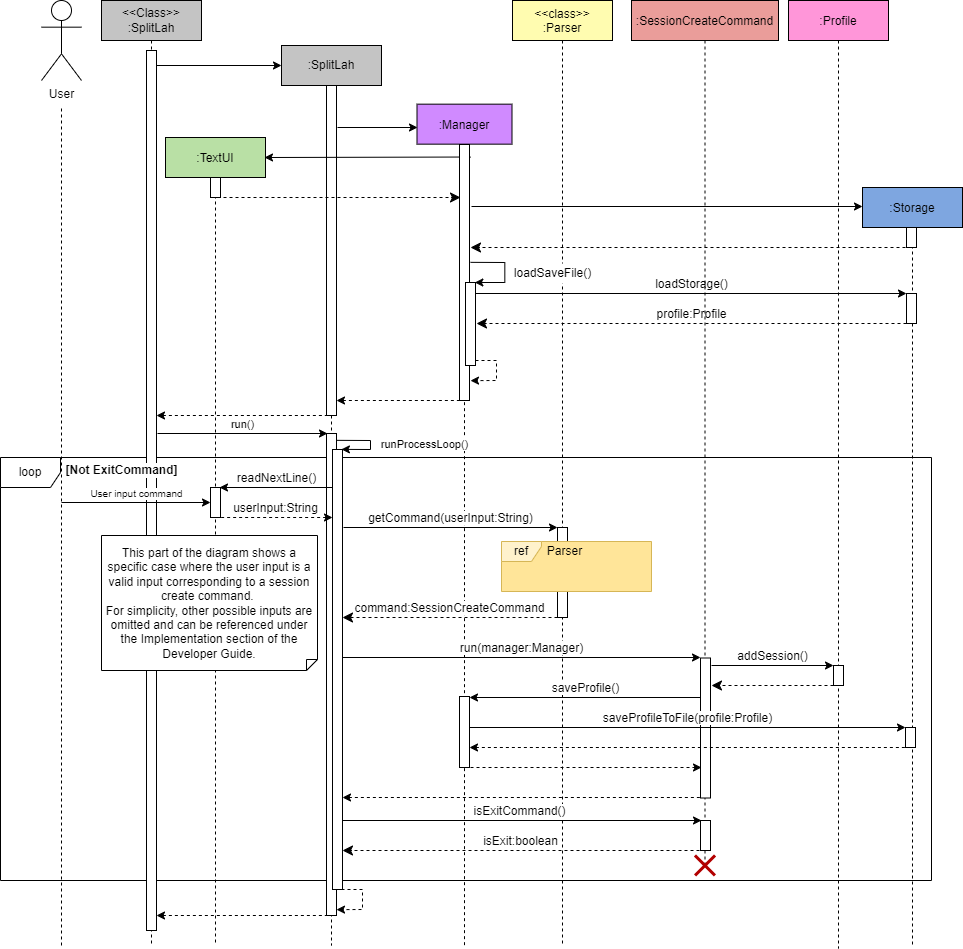

The diagram above was exported from draw.io. Its source (the exported page's mxGraphModel, read from the mxfile embedded in the PNG):
<mxGraphModel dx="1038" dy="547" grid="1" gridSize="10" guides="1" tooltips="1" connect="1" arrows="1" fold="1" page="1" pageScale="1" pageWidth="827" pageHeight="1169" math="0" shadow="0">
  <root>
    <mxCell id="0" />
    <mxCell id="1" parent="0" />
    <mxCell id="F1IT-pzb4fHeyR9Mh88Y-1" value="loop" style="shape=umlFrame;whiteSpace=wrap;html=1;" parent="1" vertex="1">
      <mxGeometry x="39" y="497" width="931" height="423" as="geometry" />
    </mxCell>
    <mxCell id="VtVyvjiv_yW31EVb0Iy9-1" value="&amp;lt;&amp;lt;Class&amp;gt;&amp;gt;&lt;br&gt;:SplitLah" style="shape=umlLifeline;perimeter=lifelinePerimeter;whiteSpace=wrap;html=1;container=1;collapsible=0;recursiveResize=0;outlineConnect=0;fillColor=#C4C4C4;" parent="1" vertex="1">
      <mxGeometry x="140" y="40" width="100" height="945" as="geometry" />
    </mxCell>
    <mxCell id="VtVyvjiv_yW31EVb0Iy9-2" value="" style="html=1;points=[];perimeter=orthogonalPerimeter;" parent="VtVyvjiv_yW31EVb0Iy9-1" vertex="1">
      <mxGeometry x="45" y="50" width="10" height="880" as="geometry" />
    </mxCell>
    <mxCell id="T1FRNkt-S1et9W3aEa63-29" value=":Profile" style="shape=umlLifeline;perimeter=lifelinePerimeter;container=0;collapsible=0;recursiveResize=0;rounded=0;shadow=0;strokeWidth=1;fillColor=#FF96D9;" parent="1" vertex="1">
      <mxGeometry x="827" y="40" width="100" height="948" as="geometry" />
    </mxCell>
    <mxCell id="T1FRNkt-S1et9W3aEa63-1" value=":Storage" style="shape=umlLifeline;perimeter=lifelinePerimeter;container=1;collapsible=0;recursiveResize=0;rounded=0;shadow=0;strokeWidth=1;fillColor=#7EA6E0;" parent="1" vertex="1">
      <mxGeometry x="901" y="227" width="100" height="758" as="geometry" />
    </mxCell>
    <mxCell id="T1FRNkt-S1et9W3aEa63-2" value="" style="html=1;points=[];perimeter=orthogonalPerimeter;" parent="T1FRNkt-S1et9W3aEa63-1" vertex="1">
      <mxGeometry x="44" y="40" width="10" height="20" as="geometry" />
    </mxCell>
    <mxCell id="T1FRNkt-S1et9W3aEa63-3" value="" style="html=1;verticalAlign=bottom;endArrow=classic;dashed=1;endSize=8;rounded=0;endFill=1;" parent="T1FRNkt-S1et9W3aEa63-1" edge="1">
      <mxGeometry relative="1" as="geometry">
        <mxPoint x="43" y="60" as="sourcePoint" />
        <mxPoint x="-392" y="60" as="targetPoint" />
      </mxGeometry>
    </mxCell>
    <mxCell id="T1FRNkt-S1et9W3aEa63-4" value="" style="html=1;points=[];perimeter=orthogonalPerimeter;" parent="T1FRNkt-S1et9W3aEa63-1" vertex="1">
      <mxGeometry x="44" y="106" width="10" height="30" as="geometry" />
    </mxCell>
    <mxCell id="CtTUwmyAQBFG1NCgdHwe-2" value="" style="html=1;points=[];perimeter=orthogonalPerimeter;" parent="T1FRNkt-S1et9W3aEa63-1" vertex="1">
      <mxGeometry x="43" y="540" width="10" height="20" as="geometry" />
    </mxCell>
    <mxCell id="T1FRNkt-S1et9W3aEa63-6" value="User" style="shape=umlActor;verticalLabelPosition=bottom;verticalAlign=top;html=1;outlineConnect=0;rounded=0;" parent="1" vertex="1">
      <mxGeometry x="80" y="40" width="40" height="80" as="geometry" />
    </mxCell>
    <mxCell id="T1FRNkt-S1et9W3aEa63-7" value="" style="endArrow=none;dashed=1;html=1;rounded=0;" parent="1" edge="1">
      <mxGeometry width="50" height="50" relative="1" as="geometry">
        <mxPoint x="100" y="985" as="sourcePoint" />
        <mxPoint x="100" y="145" as="targetPoint" />
      </mxGeometry>
    </mxCell>
    <mxCell id="T1FRNkt-S1et9W3aEa63-8" value=":Manager" style="shape=umlLifeline;perimeter=lifelinePerimeter;container=0;collapsible=0;recursiveResize=0;rounded=0;shadow=0;strokeWidth=1;fillColor=#D08AFF;" parent="1" vertex="1">
      <mxGeometry x="455.5" y="143.66" width="95" height="841.34" as="geometry" />
    </mxCell>
    <mxCell id="T1FRNkt-S1et9W3aEa63-11" value=":TextUI" style="shape=umlLifeline;perimeter=lifelinePerimeter;container=1;collapsible=0;recursiveResize=0;rounded=0;shadow=0;strokeWidth=1;fillColor=#B9E0A5;" parent="1" vertex="1">
      <mxGeometry x="204" y="177" width="100" height="808" as="geometry" />
    </mxCell>
    <mxCell id="T1FRNkt-S1et9W3aEa63-13" value="" style="html=1;points=[];perimeter=orthogonalPerimeter;" parent="T1FRNkt-S1et9W3aEa63-11" vertex="1">
      <mxGeometry x="45" y="40" width="10" height="20" as="geometry" />
    </mxCell>
    <mxCell id="Y9Ylvsbim48QV8l0kQJM-4" value="" style="html=1;points=[];perimeter=orthogonalPerimeter;" parent="T1FRNkt-S1et9W3aEa63-11" vertex="1">
      <mxGeometry x="45" y="350" width="10" height="30" as="geometry" />
    </mxCell>
    <mxCell id="T1FRNkt-S1et9W3aEa63-17" value=":SplitLah" style="shape=umlLifeline;perimeter=lifelinePerimeter;whiteSpace=wrap;html=1;container=1;collapsible=0;recursiveResize=0;outlineConnect=0;fillColor=#C4C4C4;" parent="1" vertex="1">
      <mxGeometry x="320" y="85" width="100" height="900" as="geometry" />
    </mxCell>
    <mxCell id="T1FRNkt-S1et9W3aEa63-18" value="" style="html=1;points=[];perimeter=orthogonalPerimeter;" parent="T1FRNkt-S1et9W3aEa63-17" vertex="1">
      <mxGeometry x="45" y="388" width="10" height="482" as="geometry" />
    </mxCell>
    <mxCell id="VtVyvjiv_yW31EVb0Iy9-6" value="" style="html=1;points=[];perimeter=orthogonalPerimeter;" parent="T1FRNkt-S1et9W3aEa63-17" vertex="1">
      <mxGeometry x="45" y="40" width="10" height="330" as="geometry" />
    </mxCell>
    <mxCell id="VtVyvjiv_yW31EVb0Iy9-7" value="" style="html=1;verticalAlign=bottom;endArrow=none;rounded=0;dashed=1;startArrow=classic;startFill=1;endFill=0;" parent="T1FRNkt-S1et9W3aEa63-17" edge="1">
      <mxGeometry width="80" relative="1" as="geometry">
        <mxPoint x="-125" y="370" as="sourcePoint" />
        <mxPoint x="45" y="370" as="targetPoint" />
      </mxGeometry>
    </mxCell>
    <mxCell id="T1FRNkt-S1et9W3aEa63-23" value="" style="html=1;verticalAlign=bottom;endArrow=classic;rounded=0;endFill=1;" parent="1" edge="1">
      <mxGeometry width="80" relative="1" as="geometry">
        <mxPoint x="376" y="167" as="sourcePoint" />
        <mxPoint x="456" y="167" as="targetPoint" />
      </mxGeometry>
    </mxCell>
    <mxCell id="T1FRNkt-S1et9W3aEa63-24" value="" style="html=1;verticalAlign=bottom;endArrow=classic;rounded=0;exitX=0.016;exitY=0.039;exitDx=0;exitDy=0;exitPerimeter=0;snapToPoint=1;endFill=1;" parent="1" edge="1">
      <mxGeometry width="80" relative="1" as="geometry">
        <mxPoint x="509.15999999999985" y="196.52099999999996" as="sourcePoint" />
        <mxPoint x="303" y="197" as="targetPoint" />
      </mxGeometry>
    </mxCell>
    <mxCell id="T1FRNkt-S1et9W3aEa63-25" value="" style="html=1;verticalAlign=bottom;endArrow=classic;dashed=1;endSize=8;rounded=0;exitX=0.517;exitY=0.068;exitDx=0;exitDy=0;exitPerimeter=0;entryX=-0.144;entryY=0.079;entryDx=0;entryDy=0;entryPerimeter=0;fixDash=0;snapToPoint=1;endFill=1;" parent="1" edge="1">
      <mxGeometry relative="1" as="geometry">
        <mxPoint x="256" y="237" as="sourcePoint" />
        <mxPoint x="499" y="237" as="targetPoint" />
      </mxGeometry>
    </mxCell>
    <mxCell id="T1FRNkt-S1et9W3aEa63-26" value="" style="html=1;verticalAlign=bottom;endArrow=classic;rounded=0;snapToPoint=1;endFill=1;exitX=1.052;exitY=0.116;exitDx=0;exitDy=0;exitPerimeter=0;" parent="1" edge="1">
      <mxGeometry width="80" relative="1" as="geometry">
        <mxPoint x="510" y="246" as="sourcePoint" />
        <mxPoint x="901" y="246" as="targetPoint" />
      </mxGeometry>
    </mxCell>
    <mxCell id="T1FRNkt-S1et9W3aEa63-28" value="&lt;font style=&quot;font-size: 12px&quot;&gt;loadStorage()&lt;/font&gt;" style="html=1;verticalAlign=bottom;endArrow=classic;rounded=0;endFill=1;fontSize=10;" parent="1" edge="1">
      <mxGeometry width="80" relative="1" as="geometry">
        <mxPoint x="514" y="333" as="sourcePoint" />
        <mxPoint x="945" y="333" as="targetPoint" />
      </mxGeometry>
    </mxCell>
    <mxCell id="T1FRNkt-S1et9W3aEa63-32" value="profile:Profile" style="html=1;verticalAlign=bottom;endArrow=classic;dashed=1;endSize=8;rounded=0;endFill=1;fontSize=12;" parent="1" edge="1">
      <mxGeometry relative="1" as="geometry">
        <mxPoint x="945" y="363" as="sourcePoint" />
        <mxPoint x="515" y="363" as="targetPoint" />
      </mxGeometry>
    </mxCell>
    <mxCell id="T1FRNkt-S1et9W3aEa63-38" value="" style="html=1;verticalAlign=bottom;endArrow=classic;rounded=0;exitX=1.067;exitY=0.012;exitDx=0;exitDy=0;exitPerimeter=0;endFill=1;" parent="1" edge="1">
      <mxGeometry width="80" relative="1" as="geometry">
        <mxPoint x="509" y="301.84000000000015" as="sourcePoint" />
        <mxPoint x="513.3299999999999" y="322" as="targetPoint" />
        <Array as="points">
          <mxPoint x="543.33" y="301.99999999999994" />
          <mxPoint x="543.33" y="321.99999999999994" />
        </Array>
      </mxGeometry>
    </mxCell>
    <mxCell id="T1FRNkt-S1et9W3aEa63-39" value="" style="html=1;verticalAlign=bottom;endArrow=classic;rounded=0;entryX=0.9;entryY=0.177;entryDx=0;entryDy=0;entryPerimeter=0;dashed=1;endFill=1;" parent="1" edge="1">
      <mxGeometry width="80" relative="1" as="geometry">
        <mxPoint x="514" y="400" as="sourcePoint" />
        <mxPoint x="509" y="420.1399999999999" as="targetPoint" />
        <Array as="points">
          <mxPoint x="535" y="400" />
          <mxPoint x="535" y="420" />
        </Array>
      </mxGeometry>
    </mxCell>
    <mxCell id="T1FRNkt-S1et9W3aEa63-62" value="" style="html=1;points=[];perimeter=orthogonalPerimeter;rounded=0;" parent="1" vertex="1">
      <mxGeometry x="498" y="184" width="10" height="256" as="geometry" />
    </mxCell>
    <mxCell id="T1FRNkt-S1et9W3aEa63-63" value="" style="html=1;points=[];perimeter=orthogonalPerimeter;rounded=0;" parent="1" vertex="1">
      <mxGeometry x="504" y="322" width="10" height="83" as="geometry" />
    </mxCell>
    <mxCell id="T1FRNkt-S1et9W3aEa63-64" value="" style="html=1;verticalAlign=bottom;endArrow=none;rounded=0;dashed=1;startArrow=classic;startFill=1;endFill=0;" parent="1" edge="1">
      <mxGeometry width="80" relative="1" as="geometry">
        <mxPoint x="375" y="440" as="sourcePoint" />
        <mxPoint x="500" y="440" as="targetPoint" />
      </mxGeometry>
    </mxCell>
    <mxCell id="Y9Ylvsbim48QV8l0kQJM-1" value="User input command" style="html=1;verticalAlign=bottom;endArrow=classic;rounded=0;endFill=1;fontSize=10;" parent="1" edge="1">
      <mxGeometry width="80" relative="1" as="geometry">
        <mxPoint x="100" y="542" as="sourcePoint" />
        <mxPoint x="249" y="542" as="targetPoint" />
      </mxGeometry>
    </mxCell>
    <mxCell id="YhvWzyDipee9uskTnTmB-1" value="&lt;font style=&quot;font-size: 12px&quot;&gt;readNextLine()&lt;/font&gt;" style="html=1;verticalAlign=bottom;endArrow=none;rounded=0;endFill=0;startArrow=classic;startFill=1;" parent="1" edge="1">
      <mxGeometry width="80" relative="1" as="geometry">
        <mxPoint x="258" y="527" as="sourcePoint" />
        <mxPoint x="371" y="527" as="targetPoint" />
      </mxGeometry>
    </mxCell>
    <mxCell id="FdHmvfjcpIh6KRe9ojPr-1" value="&lt;span style=&quot;font-family: &amp;#34;helvetica&amp;#34;&quot;&gt;&lt;font style=&quot;font-size: 12px&quot;&gt;userInput:String&lt;/font&gt;&lt;/span&gt;" style="html=1;verticalAlign=bottom;endArrow=none;dashed=1;endSize=8;rounded=0;endFill=0;startArrow=classic;startFill=1;" parent="1" edge="1">
      <mxGeometry relative="1" as="geometry">
        <mxPoint x="371" y="557" as="sourcePoint" />
        <mxPoint x="258" y="557" as="targetPoint" />
        <Array as="points">
          <mxPoint x="265" y="557" />
        </Array>
      </mxGeometry>
    </mxCell>
    <mxCell id="jG8JtXO9_-fGFr0nkm24-1" value="&lt;font style=&quot;font-size: 12px&quot;&gt;getCommand(userInput:String)&lt;/font&gt;" style="html=1;verticalAlign=bottom;endArrow=classic;rounded=0;endFill=1;exitX=1.147;exitY=0.435;exitDx=0;exitDy=0;exitPerimeter=0;" parent="1" edge="1">
      <mxGeometry width="80" relative="1" as="geometry">
        <mxPoint x="382" y="567" as="sourcePoint" />
        <mxPoint x="596" y="567" as="targetPoint" />
      </mxGeometry>
    </mxCell>
    <mxCell id="WPI6ls2vsK5_eM4PR9mq-1" value="&lt;&lt;class&gt;&gt;&#10;:Parser" style="shape=umlLifeline;perimeter=lifelinePerimeter;container=0;collapsible=0;recursiveResize=0;rounded=0;shadow=0;strokeWidth=1;fillColor=#FFFCB0;" parent="1" vertex="1">
      <mxGeometry x="551" y="40" width="100" height="945" as="geometry" />
    </mxCell>
    <mxCell id="WPI6ls2vsK5_eM4PR9mq-2" value="" style="html=1;points=[];perimeter=orthogonalPerimeter;rounded=0;" parent="1" vertex="1">
      <mxGeometry x="596" y="567" width="10" height="90" as="geometry" />
    </mxCell>
    <mxCell id="sQiXOf63kBPm2diEv3kg-1" value="" style="group" parent="1" connectable="0" vertex="1">
      <mxGeometry x="540" y="581" width="150" height="50" as="geometry" />
    </mxCell>
    <mxCell id="sQiXOf63kBPm2diEv3kg-2" value="" style="html=1;strokeColor=none;fillColor=#FFE599;" parent="sQiXOf63kBPm2diEv3kg-1" vertex="1">
      <mxGeometry width="150" height="50" as="geometry" />
    </mxCell>
    <mxCell id="sQiXOf63kBPm2diEv3kg-3" value="" style="group" parent="sQiXOf63kBPm2diEv3kg-1" connectable="0" vertex="1">
      <mxGeometry width="150" height="50" as="geometry" />
    </mxCell>
    <mxCell id="sQiXOf63kBPm2diEv3kg-4" value="ref" style="shape=umlFrame;whiteSpace=wrap;html=1;width=40;height=20;fillColor=#fff2cc;strokeColor=#d6b656;" parent="sQiXOf63kBPm2diEv3kg-3" vertex="1">
      <mxGeometry width="150" height="50" as="geometry" />
    </mxCell>
    <mxCell id="sQiXOf63kBPm2diEv3kg-5" value="Parser" style="text;html=1;align=center;verticalAlign=middle;resizable=0;points=[];autosize=1;strokeColor=none;fillColor=none;" parent="sQiXOf63kBPm2diEv3kg-3" vertex="1">
      <mxGeometry x="38" width="50" height="20" as="geometry" />
    </mxCell>
    <mxCell id="rxu5rX7w6QLzufCuHmKd-1" value="&lt;font style=&quot;font-size: 12px&quot;&gt;command:SessionCreateCommand&lt;/font&gt;" style="html=1;verticalAlign=bottom;endArrow=classic;dashed=1;endSize=8;rounded=0;fontSize=10;entryX=0.927;entryY=0.76;entryDx=0;entryDy=0;entryPerimeter=0;endFill=1;exitX=-0.257;exitY=0.979;exitDx=0;exitDy=0;exitPerimeter=0;" parent="1" edge="1">
      <mxGeometry relative="1" as="geometry">
        <mxPoint x="596" y="657" as="sourcePoint" />
        <mxPoint x="381" y="657" as="targetPoint" />
      </mxGeometry>
    </mxCell>
    <mxCell id="WCalc65P-CIDxrpFX-T2-1" value="&lt;font style=&quot;font-size: 12px&quot;&gt;run(manager:Manager)&lt;/font&gt;" style="html=1;verticalAlign=bottom;endArrow=classic;rounded=0;exitX=1.141;exitY=0.654;exitDx=0;exitDy=0;exitPerimeter=0;endFill=1;" parent="1" edge="1">
      <mxGeometry width="80" relative="1" as="geometry">
        <mxPoint x="381" y="697" as="sourcePoint" />
        <mxPoint x="739" y="697" as="targetPoint" />
      </mxGeometry>
    </mxCell>
    <mxCell id="p4vf0iu1yObcOjlcXKO5-1" value=":SessionCreateCommand" style="shape=umlLifeline;perimeter=lifelinePerimeter;container=0;collapsible=0;recursiveResize=0;rounded=0;shadow=0;strokeWidth=1;fillColor=#EA9D9A;" parent="1" vertex="1">
      <mxGeometry x="670" y="40" width="147" height="866.5" as="geometry" />
    </mxCell>
    <mxCell id="p4vf0iu1yObcOjlcXKO5-2" value="" style="html=1;points=[];perimeter=orthogonalPerimeter;rounded=0;" parent="1" vertex="1">
      <mxGeometry x="739" y="697.5" width="10" height="140" as="geometry" />
    </mxCell>
    <mxCell id="sahRFpKXjZ0ayb9hFfK_-1" value="&lt;font style=&quot;font-size: 12px&quot;&gt;addSession()&lt;/font&gt;" style="html=1;verticalAlign=bottom;endArrow=classic;rounded=0;exitX=1.08;exitY=0.703;exitDx=0;exitDy=0;exitPerimeter=0;endFill=1;" parent="1" edge="1">
      <mxGeometry width="80" relative="1" as="geometry">
        <mxPoint x="750" y="705" as="sourcePoint" />
        <mxPoint x="872" y="705" as="targetPoint" />
      </mxGeometry>
    </mxCell>
    <mxCell id="sahRFpKXjZ0ayb9hFfK_-2" value="" style="html=1;points=[];perimeter=orthogonalPerimeter;" parent="1" vertex="1">
      <mxGeometry x="872" y="705" width="10" height="20" as="geometry" />
    </mxCell>
    <mxCell id="sahRFpKXjZ0ayb9hFfK_-3" value="" style="html=1;verticalAlign=bottom;endArrow=classic;dashed=1;endSize=8;rounded=0;fontSize=10;endFill=1;exitX=-0.155;exitY=0.737;exitDx=0;exitDy=0;exitPerimeter=0;" parent="1" edge="1">
      <mxGeometry relative="1" as="geometry">
        <mxPoint x="872" y="725" as="sourcePoint" />
        <mxPoint x="750" y="725" as="targetPoint" />
      </mxGeometry>
    </mxCell>
    <mxCell id="AwUJA2omYFIVycLcOwGw-1" value="&lt;font style=&quot;font-size: 12px&quot;&gt;saveProfile()&lt;/font&gt;" style="html=1;verticalAlign=bottom;endArrow=none;rounded=0;endFill=0;startArrow=classic;startFill=1;" parent="1" edge="1">
      <mxGeometry width="80" relative="1" as="geometry">
        <mxPoint x="508" y="737" as="sourcePoint" />
        <mxPoint x="739" y="737" as="targetPoint" />
      </mxGeometry>
    </mxCell>
    <mxCell id="AwUJA2omYFIVycLcOwGw-2" value="" style="html=1;points=[];perimeter=orthogonalPerimeter;rounded=0;" parent="1" vertex="1">
      <mxGeometry x="498" y="736" width="10" height="71" as="geometry" />
    </mxCell>
    <mxCell id="CtTUwmyAQBFG1NCgdHwe-1" value="&lt;font style=&quot;font-size: 12px&quot;&gt;saveProfileToFile(profile:Profile)&lt;/font&gt;" style="html=1;verticalAlign=bottom;endArrow=classic;rounded=0;endFill=1;exitX=1.013;exitY=0.906;exitDx=0;exitDy=0;exitPerimeter=0;" parent="1" edge="1">
      <mxGeometry width="80" relative="1" as="geometry">
        <mxPoint x="508" y="767" as="sourcePoint" />
        <mxPoint x="944" y="767" as="targetPoint" />
      </mxGeometry>
    </mxCell>
    <mxCell id="OlQryF2D-gwltXuA54rZ-1" value="" style="html=1;verticalAlign=bottom;endArrow=none;rounded=0;endFill=0;exitX=1.013;exitY=0.906;exitDx=0;exitDy=0;exitPerimeter=0;startArrow=classic;startFill=1;dashed=1;" parent="1" edge="1">
      <mxGeometry width="80" relative="1" as="geometry">
        <mxPoint x="508" y="787" as="sourcePoint" />
        <mxPoint x="944" y="787" as="targetPoint" />
      </mxGeometry>
    </mxCell>
    <mxCell id="OlQryF2D-gwltXuA54rZ-2" value="" style="html=1;verticalAlign=bottom;endArrow=classic;rounded=0;endFill=1;startArrow=none;startFill=0;dashed=1;" parent="1" edge="1">
      <mxGeometry width="80" relative="1" as="geometry">
        <mxPoint x="509" y="807" as="sourcePoint" />
        <mxPoint x="740" y="807" as="targetPoint" />
      </mxGeometry>
    </mxCell>
    <mxCell id="dXXazK0fR15nTUojaxng-1" value="" style="html=1;verticalAlign=bottom;endArrow=none;rounded=0;exitX=1.141;exitY=0.654;exitDx=0;exitDy=0;exitPerimeter=0;endFill=0;startArrow=classic;startFill=1;dashed=1;" parent="1" edge="1">
      <mxGeometry width="80" relative="1" as="geometry">
        <mxPoint x="381" y="837" as="sourcePoint" />
        <mxPoint x="740" y="837" as="targetPoint" />
      </mxGeometry>
    </mxCell>
    <mxCell id="cgbXig7iwbC8RLbN-59v-1" value="&lt;font style=&quot;font-size: 12px&quot;&gt;isExitCommand()&lt;/font&gt;" style="html=1;verticalAlign=bottom;endArrow=classic;rounded=0;exitX=1.005;exitY=0.721;exitDx=0;exitDy=0;exitPerimeter=0;endFill=1;entryX=-0.233;entryY=-0.028;entryDx=0;entryDy=0;entryPerimeter=0;" parent="1" edge="1">
      <mxGeometry width="80" relative="1" as="geometry">
        <mxPoint x="376" y="860" as="sourcePoint" />
        <mxPoint x="740" y="860" as="targetPoint" />
      </mxGeometry>
    </mxCell>
    <mxCell id="cgbXig7iwbC8RLbN-59v-3" value="&lt;font style=&quot;font-size: 12px&quot;&gt;isExit:boolean&lt;/font&gt;" style="html=1;verticalAlign=bottom;endArrow=classic;dashed=1;endSize=8;rounded=0;fontSize=10;endFill=1;entryX=1.016;entryY=0.818;entryDx=0;entryDy=0;entryPerimeter=0;" parent="1" edge="1">
      <mxGeometry relative="1" as="geometry">
        <mxPoint x="738" y="890" as="sourcePoint" />
        <mxPoint x="381" y="890" as="targetPoint" />
      </mxGeometry>
    </mxCell>
    <mxCell id="pxWmTulZUDXSRud9KyGF-1" value="" style="html=1;points=[];perimeter=orthogonalPerimeter;" parent="1" vertex="1">
      <mxGeometry x="739" y="860" width="10" height="30" as="geometry" />
    </mxCell>
    <mxCell id="LCYBLy_-yjxAL0eAVSZ6-4" value="" style="rounded=0;whiteSpace=wrap;html=1;labelBackgroundColor=default;labelBorderColor=none;fontSize=12;strokeColor=none;fillColor=#FFFFFF;gradientColor=none;" parent="1" vertex="1">
      <mxGeometry x="546" y="311" width="93" height="4" as="geometry" />
    </mxCell>
    <mxCell id="hqvy4XYvNibF8AOrwTr1-1" value="&lt;b style=&quot;font-size: 12px&quot;&gt;[Not ExitCommand]&lt;/b&gt;" style="text;html=1;strokeColor=none;fillColor=none;align=center;verticalAlign=middle;whiteSpace=wrap;rounded=0;fontSize=12;labelBackgroundColor=default;" parent="1" vertex="1">
      <mxGeometry x="101" y="495" width="119" height="30" as="geometry" />
    </mxCell>
    <mxCell id="vBHD5OEdjy2P96-0Y7WG-1" value="" style="shape=umlDestroy;whiteSpace=wrap;html=1;strokeWidth=3;rounded=0;fillColor=#e51400;strokeColor=#B20000;fontColor=#ffffff;" parent="1" vertex="1">
      <mxGeometry x="733.5" y="895" width="20" height="20" as="geometry" />
    </mxCell>
    <mxCell id="LCYBLy_-yjxAL0eAVSZ6-1" value="This part of the diagram shows a specific case where the user input is a valid input corresponding to a session create command. &lt;br&gt;For simplicity, other possible inputs are omitted and can be referenced under the Implementation section of the Developer Guide." style="shape=note;size=11;whiteSpace=wrap;html=1;flipV=1;" parent="1" vertex="1">
      <mxGeometry x="140" y="575" width="216" height="135" as="geometry" />
    </mxCell>
    <mxCell id="T1FRNkt-S1et9W3aEa63-27" value="&lt;font style=&quot;font-size: 12px&quot;&gt;loadSaveFile()&lt;/font&gt;" style="text;html=1;align=center;verticalAlign=middle;resizable=0;points=[];autosize=1;fontSize=10;rounded=0;fillColor=#FFFFFF;strokeColor=none;labelBackgroundColor=default;labelBorderColor=none;" parent="1" vertex="1">
      <mxGeometry x="546" y="303" width="90" height="20" as="geometry" />
    </mxCell>
    <mxCell id="VtVyvjiv_yW31EVb0Iy9-5" value="" style="html=1;verticalAlign=bottom;endArrow=classic;rounded=0;endFill=1;" parent="1" edge="1">
      <mxGeometry width="80" relative="1" as="geometry">
        <mxPoint x="195" y="105" as="sourcePoint" />
        <mxPoint x="320" y="105" as="targetPoint" />
      </mxGeometry>
    </mxCell>
    <mxCell id="VtVyvjiv_yW31EVb0Iy9-8" value="run()" style="html=1;verticalAlign=bottom;endArrow=classic;rounded=0;endFill=1;" parent="1" edge="1">
      <mxGeometry width="80" relative="1" as="geometry">
        <mxPoint x="196" y="473" as="sourcePoint" />
        <mxPoint x="366" y="473" as="targetPoint" />
      </mxGeometry>
    </mxCell>
    <mxCell id="VtVyvjiv_yW31EVb0Iy9-9" value="" style="html=1;points=[];perimeter=orthogonalPerimeter;" parent="1" vertex="1">
      <mxGeometry x="371" y="489" width="10" height="440" as="geometry" />
    </mxCell>
    <mxCell id="VtVyvjiv_yW31EVb0Iy9-10" value="runProcessLoop()" style="html=1;verticalAlign=bottom;endArrow=classic;rounded=0;exitX=1.067;exitY=0.012;exitDx=0;exitDy=0;exitPerimeter=0;endFill=1;entryX=0.992;entryY=0.002;entryDx=0;entryDy=0;entryPerimeter=0;" parent="1" edge="1">
      <mxGeometry x="0.1931" y="54" width="80" relative="1" as="geometry">
        <mxPoint x="375" y="479.84000000000015" as="sourcePoint" />
        <mxPoint x="379.91999999999996" y="488.87999999999965" as="targetPoint" />
        <Array as="points">
          <mxPoint x="409" y="480" />
          <mxPoint x="409" y="489" />
        </Array>
        <mxPoint x="54" y="-50" as="offset" />
      </mxGeometry>
    </mxCell>
    <mxCell id="VtVyvjiv_yW31EVb0Iy9-11" value="" style="html=1;verticalAlign=bottom;endArrow=classic;rounded=0;entryX=0.9;entryY=0.177;entryDx=0;entryDy=0;entryPerimeter=0;dashed=1;endFill=1;" parent="1" edge="1">
      <mxGeometry width="80" relative="1" as="geometry">
        <mxPoint x="380" y="929" as="sourcePoint" />
        <mxPoint x="375" y="949.1399999999999" as="targetPoint" />
        <Array as="points">
          <mxPoint x="401" y="929" />
          <mxPoint x="401" y="949" />
        </Array>
      </mxGeometry>
    </mxCell>
    <mxCell id="VtVyvjiv_yW31EVb0Iy9-12" value="" style="html=1;verticalAlign=bottom;endArrow=none;rounded=0;dashed=1;startArrow=classic;startFill=1;endFill=0;" parent="1" edge="1">
      <mxGeometry width="80" relative="1" as="geometry">
        <mxPoint x="195" y="955" as="sourcePoint" />
        <mxPoint x="365" y="955" as="targetPoint" />
      </mxGeometry>
    </mxCell>
  </root>
</mxGraphModel>